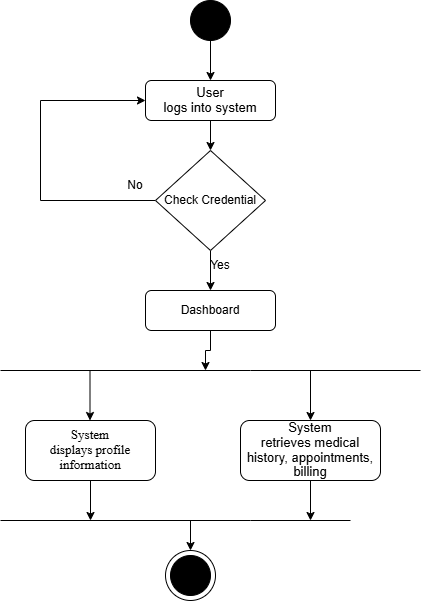

The diagram above was exported from draw.io. Its source (the exported page's mxGraphModel, read from the mxfile embedded in the PNG):
<mxGraphModel dx="856" dy="1621" grid="1" gridSize="10" guides="1" tooltips="1" connect="1" arrows="1" fold="1" page="1" pageScale="1" pageWidth="850" pageHeight="1100" math="0" shadow="0">
  <root>
    <mxCell id="0" />
    <mxCell id="1" parent="0" />
    <mxCell id="oc9egFBdus2t-T76r6z_-1" parent="1" style="rounded=1;whiteSpace=wrap;html=1;" value="&lt;span style=&quot;line-height: 115%;&quot;&gt;&lt;font style=&quot;font-size: 13px;&quot;&gt;User&lt;br&gt;logs into system&lt;/font&gt;&lt;/span&gt;" vertex="1">
      <mxGeometry height="40" width="130" x="355" y="40" as="geometry" />
    </mxCell>
    <mxCell id="oc9egFBdus2t-T76r6z_-25" edge="1" parent="1" source="oc9egFBdus2t-T76r6z_-2" style="edgeStyle=orthogonalEdgeStyle;rounded=0;orthogonalLoop=1;jettySize=auto;html=1;exitX=0;exitY=0.5;exitDx=0;exitDy=0;entryX=0;entryY=0.5;entryDx=0;entryDy=0;" target="oc9egFBdus2t-T76r6z_-1">
      <mxGeometry relative="1" as="geometry">
        <Array as="points">
          <mxPoint x="250" y="160" />
          <mxPoint x="250" y="60" />
        </Array>
        <mxPoint x="270" y="60" as="targetPoint" />
      </mxGeometry>
    </mxCell>
    <mxCell id="oc9egFBdus2t-T76r6z_-31" edge="1" parent="1" source="oc9egFBdus2t-T76r6z_-2" style="edgeStyle=orthogonalEdgeStyle;rounded=0;orthogonalLoop=1;jettySize=auto;html=1;exitX=0.5;exitY=1;exitDx=0;exitDy=0;" target="oc9egFBdus2t-T76r6z_-3">
      <mxGeometry relative="1" as="geometry" />
    </mxCell>
    <mxCell id="oc9egFBdus2t-T76r6z_-2" parent="1" style="rhombus;whiteSpace=wrap;html=1;" value="Check Credential" vertex="1">
      <mxGeometry height="100" width="110" x="365" y="110" as="geometry" />
    </mxCell>
    <mxCell id="oc9egFBdus2t-T76r6z_-35" edge="1" parent="1" source="oc9egFBdus2t-T76r6z_-3" style="edgeStyle=orthogonalEdgeStyle;rounded=0;orthogonalLoop=1;jettySize=auto;html=1;exitX=0.5;exitY=1;exitDx=0;exitDy=0;">
      <mxGeometry relative="1" as="geometry">
        <mxPoint x="415" y="330" as="targetPoint" />
      </mxGeometry>
    </mxCell>
    <mxCell id="oc9egFBdus2t-T76r6z_-3" parent="1" style="rounded=1;whiteSpace=wrap;html=1;" value="Dashboard" vertex="1">
      <mxGeometry height="40" width="130" x="355" y="250" as="geometry" />
    </mxCell>
    <mxCell id="oc9egFBdus2t-T76r6z_-4" edge="1" parent="1" source="oc9egFBdus2t-T76r6z_-3" style="edgeStyle=orthogonalEdgeStyle;rounded=0;orthogonalLoop=1;jettySize=auto;html=1;exitX=0.5;exitY=1;exitDx=0;exitDy=0;" target="oc9egFBdus2t-T76r6z_-3">
      <mxGeometry relative="1" as="geometry" />
    </mxCell>
    <mxCell id="oc9egFBdus2t-T76r6z_-43" edge="1" parent="1" source="oc9egFBdus2t-T76r6z_-5" style="edgeStyle=orthogonalEdgeStyle;rounded=0;orthogonalLoop=1;jettySize=auto;html=1;exitX=0.5;exitY=1;exitDx=0;exitDy=0;">
      <mxGeometry relative="1" as="geometry">
        <mxPoint x="520" y="480" as="targetPoint" />
      </mxGeometry>
    </mxCell>
    <mxCell id="oc9egFBdus2t-T76r6z_-5" parent="1" style="rounded=1;whiteSpace=wrap;html=1;" value="&lt;span style=&quot;line-height: 115%;&quot;&gt;&lt;font style=&quot;font-size: 13px;&quot;&gt;System&lt;br&gt;retrieves medical history, appointments, billing&lt;/font&gt;&lt;/span&gt;" vertex="1">
      <mxGeometry height="60" width="140" x="450" y="380" as="geometry" />
    </mxCell>
    <mxCell id="oc9egFBdus2t-T76r6z_-42" edge="1" parent="1" source="oc9egFBdus2t-T76r6z_-9" style="edgeStyle=orthogonalEdgeStyle;rounded=0;orthogonalLoop=1;jettySize=auto;html=1;exitX=0.5;exitY=1;exitDx=0;exitDy=0;">
      <mxGeometry relative="1" as="geometry">
        <mxPoint x="300" y="480" as="targetPoint" />
      </mxGeometry>
    </mxCell>
    <mxCell id="oc9egFBdus2t-T76r6z_-9" parent="1" style="rounded=1;whiteSpace=wrap;html=1;" value="&lt;span style=&quot;line-height: 115%; font-family: &amp;quot;Times New Roman&amp;quot;, &amp;quot;serif&amp;quot;;&quot;&gt;&lt;font style=&quot;font-size: 13px;&quot;&gt;System&lt;br/&gt;displays profile information&lt;/font&gt;&lt;/span&gt;" vertex="1">
      <mxGeometry height="60" width="130" x="235" y="380" as="geometry" />
    </mxCell>
    <mxCell id="oc9egFBdus2t-T76r6z_-14" parent="1" style="ellipse;whiteSpace=wrap;html=1;aspect=fixed;fillColor=#000000;" value="" vertex="1">
      <mxGeometry height="40" width="40" x="400" y="-40" as="geometry" />
    </mxCell>
    <mxCell id="oc9egFBdus2t-T76r6z_-16" edge="1" parent="1" source="oc9egFBdus2t-T76r6z_-14" style="endArrow=classic;html=1;rounded=0;exitX=0.5;exitY=1;exitDx=0;exitDy=0;" value="">
      <mxGeometry height="50" relative="1" width="50" as="geometry">
        <mxPoint x="400" y="80" as="sourcePoint" />
        <mxPoint x="420" y="40" as="targetPoint" />
      </mxGeometry>
    </mxCell>
    <mxCell id="oc9egFBdus2t-T76r6z_-17" edge="1" parent="1" source="oc9egFBdus2t-T76r6z_-1" style="endArrow=classic;html=1;rounded=0;exitX=0.5;exitY=1;exitDx=0;exitDy=0;entryX=0.5;entryY=0;entryDx=0;entryDy=0;" target="oc9egFBdus2t-T76r6z_-2" value="">
      <mxGeometry height="50" relative="1" width="50" as="geometry">
        <mxPoint x="400" y="80" as="sourcePoint" />
        <mxPoint x="450" y="30" as="targetPoint" />
      </mxGeometry>
    </mxCell>
    <mxCell id="oc9egFBdus2t-T76r6z_-26" parent="1" style="text;html=1;whiteSpace=wrap;strokeColor=none;fillColor=none;align=center;verticalAlign=middle;rounded=0;autosize=1;resizable=0;" value="No" vertex="1">
      <mxGeometry height="30" width="40" x="325" y="130" as="geometry" />
    </mxCell>
    <mxCell id="oc9egFBdus2t-T76r6z_-32" parent="1" style="text;html=1;whiteSpace=wrap;strokeColor=none;fillColor=none;align=center;verticalAlign=middle;rounded=0;autosize=1;resizable=0;" value="Yes" vertex="1">
      <mxGeometry height="30" width="40" x="410" y="210" as="geometry" />
    </mxCell>
    <mxCell id="oc9egFBdus2t-T76r6z_-38" edge="1" parent="1" style="endArrow=none;html=1;rounded=0;" value="">
      <mxGeometry height="50" relative="1" width="50" as="geometry">
        <Array as="points">
          <mxPoint x="460" y="330" />
        </Array>
        <mxPoint x="210" y="330" as="sourcePoint" />
        <mxPoint x="630" y="330" as="targetPoint" />
      </mxGeometry>
    </mxCell>
    <mxCell id="oc9egFBdus2t-T76r6z_-39" edge="1" parent="1" style="endArrow=classic;html=1;rounded=0;" value="">
      <mxGeometry height="50" relative="1" width="50" as="geometry">
        <mxPoint x="299.5" y="330" as="sourcePoint" />
        <mxPoint x="299.5" y="380" as="targetPoint" />
      </mxGeometry>
    </mxCell>
    <mxCell id="oc9egFBdus2t-T76r6z_-40" edge="1" parent="1" style="endArrow=classic;html=1;rounded=0;entryX=0.5;entryY=0;entryDx=0;entryDy=0;" target="oc9egFBdus2t-T76r6z_-5" value="">
      <mxGeometry height="50" relative="1" width="50" as="geometry">
        <mxPoint x="520" y="330" as="sourcePoint" />
        <mxPoint x="450" y="380" as="targetPoint" />
      </mxGeometry>
    </mxCell>
    <mxCell id="oc9egFBdus2t-T76r6z_-41" edge="1" parent="1" style="endArrow=none;html=1;rounded=0;" value="">
      <mxGeometry height="50" relative="1" width="50" as="geometry">
        <Array as="points">
          <mxPoint x="460" y="480" />
        </Array>
        <mxPoint x="210" y="480" as="sourcePoint" />
        <mxPoint x="560" y="480" as="targetPoint" />
      </mxGeometry>
    </mxCell>
    <mxCell id="oc9egFBdus2t-T76r6z_-45" parent="1" style="ellipse;whiteSpace=wrap;html=1;aspect=fixed;" value="" vertex="1">
      <mxGeometry height="50" width="50" x="375" y="510" as="geometry" />
    </mxCell>
    <mxCell id="oc9egFBdus2t-T76r6z_-46" parent="1" style="ellipse;whiteSpace=wrap;html=1;aspect=fixed;fillColor=#000000;" value="" vertex="1">
      <mxGeometry height="40" width="40" x="380" y="515" as="geometry" />
    </mxCell>
    <mxCell id="oc9egFBdus2t-T76r6z_-47" edge="1" parent="1" style="endArrow=classic;html=1;rounded=0;entryX=0.5;entryY=0;entryDx=0;entryDy=0;" target="oc9egFBdus2t-T76r6z_-45" value="">
      <mxGeometry height="50" relative="1" width="50" as="geometry">
        <mxPoint x="400" y="480" as="sourcePoint" />
        <mxPoint x="450" y="380" as="targetPoint" />
      </mxGeometry>
    </mxCell>
  </root>
</mxGraphModel>